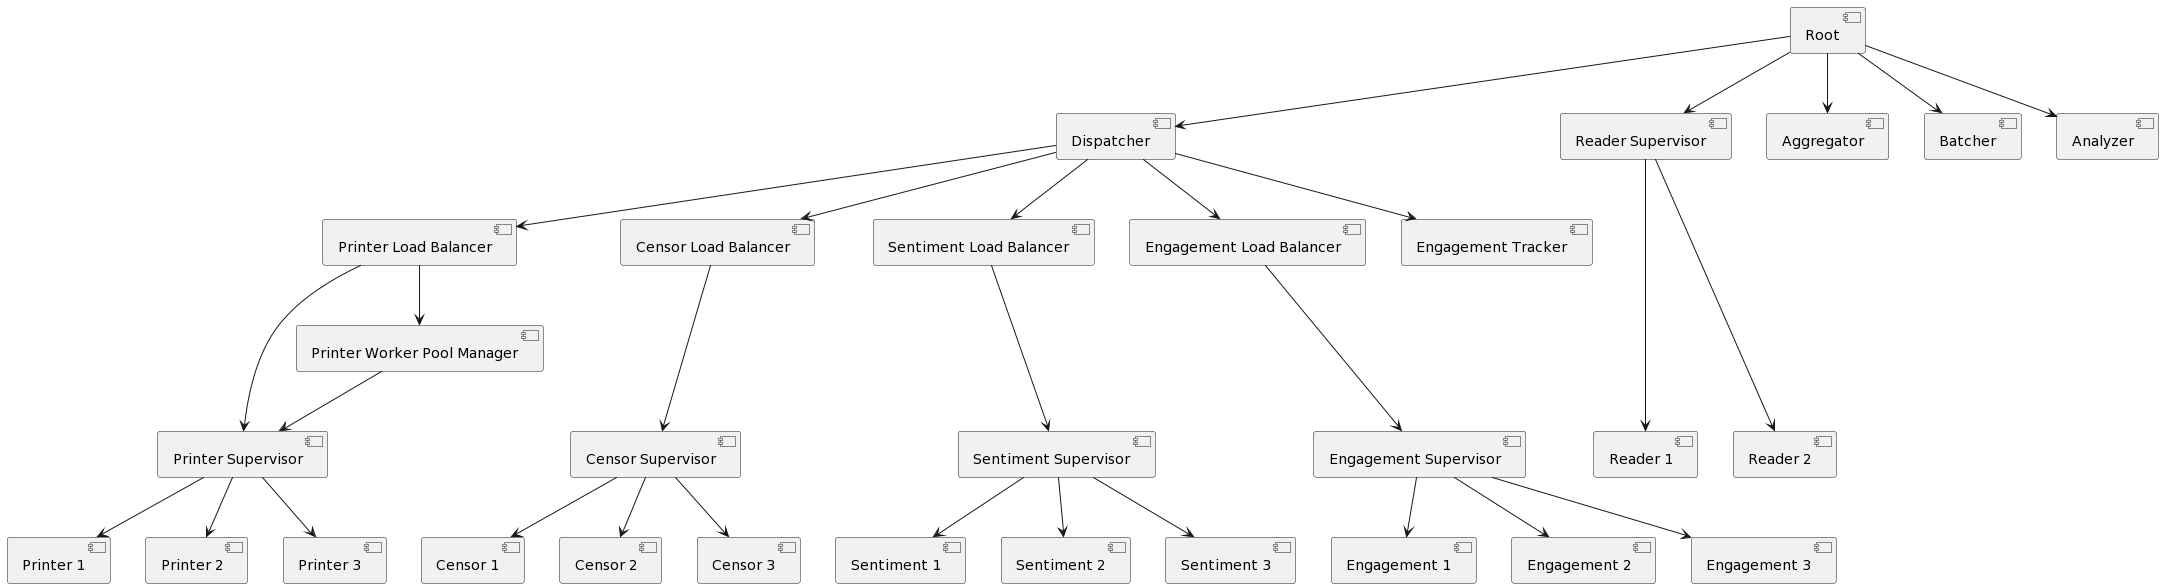

The diagram above was rendered by PlantUML. Its source (embedded in the PNG):
@startuml
[Root] as R
[Dispatcher] as D
[Reader Supervisor] as RS
[Printer Supervisor] as PS
[Censor Supervisor] as CS
[Sentiment Supervisor] as SS
[Engagement Supervisor] as ES
[Printer Load Balancer] as PLB
[Censor Load Balancer] as CLB
[Sentiment Load Balancer] as SLB
[Engagement Load Balancer] as ELB
[Aggregator] as Ag
[Batcher] as Ba

R --> RS
R --> [Analyzer]
R --> D

D --> [PLB]
D --> [CLB]
D --> [SLB]
D --> [ELB]
D --> [Engagement Tracker]

R --> [Ag]
R --> [Ba]

RS ----> [Reader 1]
RS ----> [Reader 2]

[PLB] --> [Printer Worker Pool Manager]
[PLB] --> PS
PS --> [Printer 1]
PS --> [Printer 2]
PS --> [Printer 3]

[CLB] ---> CS
CS --> [Censor 1]
CS --> [Censor 2]
CS --> [Censor 3]

[SLB] ---> SS
SS --> [Sentiment 1]
SS --> [Sentiment 2]
SS --> [Sentiment 3]

[ELB] ---> ES
ES --> [Engagement 1]
ES --> [Engagement 2]
ES --> [Engagement 3]


[Printer Worker Pool Manager] --> PS
@enduml